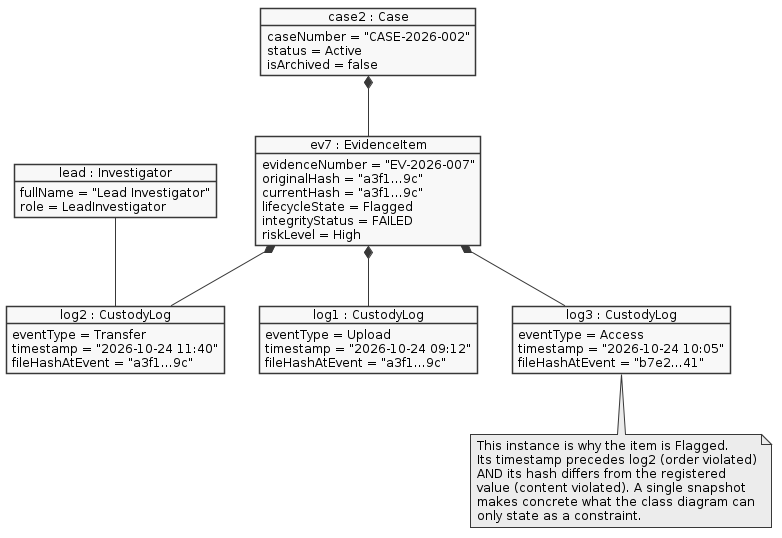

The diagram above was rendered by PlantUML. Its source (embedded in the PNG):
@startuml
skinparam monochrome true
skinparam shadowing false
skinparam defaultFontName Arial
skinparam defaultFontSize 12
skinparam backgroundColor white
hide empty members

object "ev7 : EvidenceItem" as EV {
  evidenceNumber = "EV-2026-007"
  originalHash = "a3f1...9c"
  currentHash = "a3f1...9c"
  lifecycleState = Flagged
  integrityStatus = FAILED
  riskLevel = High
}
object "case2 : Case" as C {
  caseNumber = "CASE-2026-002"
  status = Active
  isArchived = false
}
object "log1 : CustodyLog" as L1 {
  eventType = Upload
  timestamp = "2026-10-24 09:12"
  fileHashAtEvent = "a3f1...9c"
}
object "log2 : CustodyLog" as L2 {
  eventType = Transfer
  timestamp = "2026-10-24 11:40"
  fileHashAtEvent = "a3f1...9c"
}
object "log3 : CustodyLog" as L3 {
  eventType = Access
  timestamp = "2026-10-24 10:05"
  fileHashAtEvent = "b7e2...41"
}
object "lead : Investigator" as I {
  fullName = "Lead Investigator"
  role = LeadInvestigator
}

C *-- EV
EV *-- L1
EV *-- L2
EV *-- L3
I -- L2

note bottom of L3
  This instance is why the item is Flagged.
  Its timestamp precedes log2 (order violated)
  AND its hash differs from the registered
  value (content violated). A single snapshot
  makes concrete what the class diagram can
  only state as a constraint.
end note
@enduml